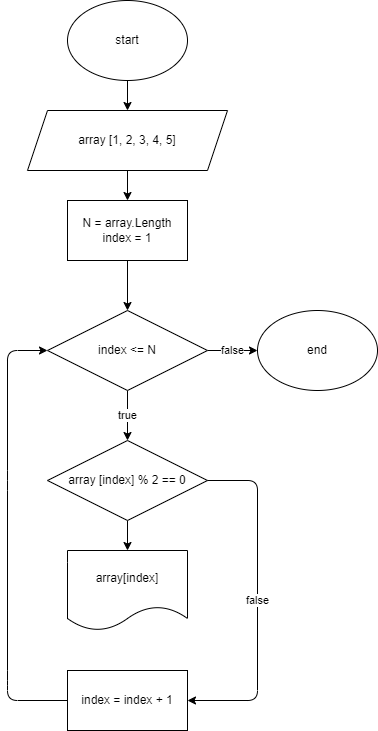

The diagram above was exported from draw.io. Its source (the exported page's mxGraphModel, read from the mxfile embedded in the PNG):
<mxGraphModel dx="457" dy="385" grid="1" gridSize="10" guides="1" tooltips="1" connect="1" arrows="1" fold="1" page="1" pageScale="1" pageWidth="850" pageHeight="1100" math="0" shadow="0">
  <root>
    <mxCell id="0" />
    <mxCell id="1" parent="0" />
    <mxCell id="7" value="" style="edgeStyle=none;html=1;" parent="1" source="2" target="6" edge="1">
      <mxGeometry relative="1" as="geometry" />
    </mxCell>
    <mxCell id="2" value="start" style="ellipse;whiteSpace=wrap;html=1;" parent="1" vertex="1">
      <mxGeometry x="250" width="120" height="80" as="geometry" />
    </mxCell>
    <mxCell id="11" value="" style="edgeStyle=none;html=1;" parent="1" source="3" target="4" edge="1">
      <mxGeometry relative="1" as="geometry" />
    </mxCell>
    <mxCell id="3" value="N = array.Length&lt;br&gt;index = 1" style="rounded=0;whiteSpace=wrap;html=1;" parent="1" vertex="1">
      <mxGeometry x="250" y="200" width="120" height="60" as="geometry" />
    </mxCell>
    <mxCell id="13" value="true" style="edgeStyle=none;html=1;" parent="1" source="4" target="12" edge="1">
      <mxGeometry relative="1" as="geometry" />
    </mxCell>
    <mxCell id="26" value="false" style="edgeStyle=none;html=1;" edge="1" parent="1" source="4" target="18">
      <mxGeometry relative="1" as="geometry" />
    </mxCell>
    <mxCell id="4" value="index &amp;lt;= N" style="rhombus;whiteSpace=wrap;html=1;rounded=0;" parent="1" vertex="1">
      <mxGeometry x="230" y="310" width="160" height="80" as="geometry" />
    </mxCell>
    <mxCell id="10" value="" style="edgeStyle=none;html=1;" parent="1" source="6" target="3" edge="1">
      <mxGeometry relative="1" as="geometry" />
    </mxCell>
    <mxCell id="6" value="array [1, 2, 3, 4, 5]" style="shape=parallelogram;perimeter=parallelogramPerimeter;whiteSpace=wrap;html=1;fixedSize=1;" parent="1" vertex="1">
      <mxGeometry x="210" y="110" width="200" height="60" as="geometry" />
    </mxCell>
    <mxCell id="25" value="" style="edgeStyle=none;html=1;" edge="1" parent="1" source="12" target="16">
      <mxGeometry relative="1" as="geometry" />
    </mxCell>
    <mxCell id="12" value="array [index] % 2 == 0" style="rhombus;whiteSpace=wrap;html=1;rounded=0;" parent="1" vertex="1">
      <mxGeometry x="230" y="440" width="160" height="80" as="geometry" />
    </mxCell>
    <mxCell id="21" value="false" style="edgeStyle=none;html=1;" parent="1" source="12" target="20" edge="1">
      <mxGeometry relative="1" as="geometry">
        <mxPoint x="450" y="490" as="sourcePoint" />
        <Array as="points">
          <mxPoint x="440" y="480" />
          <mxPoint x="440" y="700" />
        </Array>
      </mxGeometry>
    </mxCell>
    <mxCell id="16" value="array[index]" style="shape=document;whiteSpace=wrap;html=1;boundedLbl=1;rounded=0;" parent="1" vertex="1">
      <mxGeometry x="250" y="550" width="120" height="80" as="geometry" />
    </mxCell>
    <mxCell id="18" value="end" style="ellipse;whiteSpace=wrap;html=1;" parent="1" vertex="1">
      <mxGeometry x="440" y="310" width="120" height="80" as="geometry" />
    </mxCell>
    <mxCell id="23" style="edgeStyle=none;html=1;" parent="1" source="20" target="4" edge="1">
      <mxGeometry relative="1" as="geometry">
        <mxPoint x="170" y="520" as="targetPoint" />
        <mxPoint x="190" y="700" as="sourcePoint" />
        <Array as="points">
          <mxPoint x="190" y="700" />
          <mxPoint x="190" y="680" />
          <mxPoint x="190" y="480" />
          <mxPoint x="190" y="350" />
        </Array>
      </mxGeometry>
    </mxCell>
    <mxCell id="20" value="index = index + 1" style="whiteSpace=wrap;html=1;rounded=0;" parent="1" vertex="1">
      <mxGeometry x="250" y="670" width="120" height="60" as="geometry" />
    </mxCell>
  </root>
</mxGraphModel>